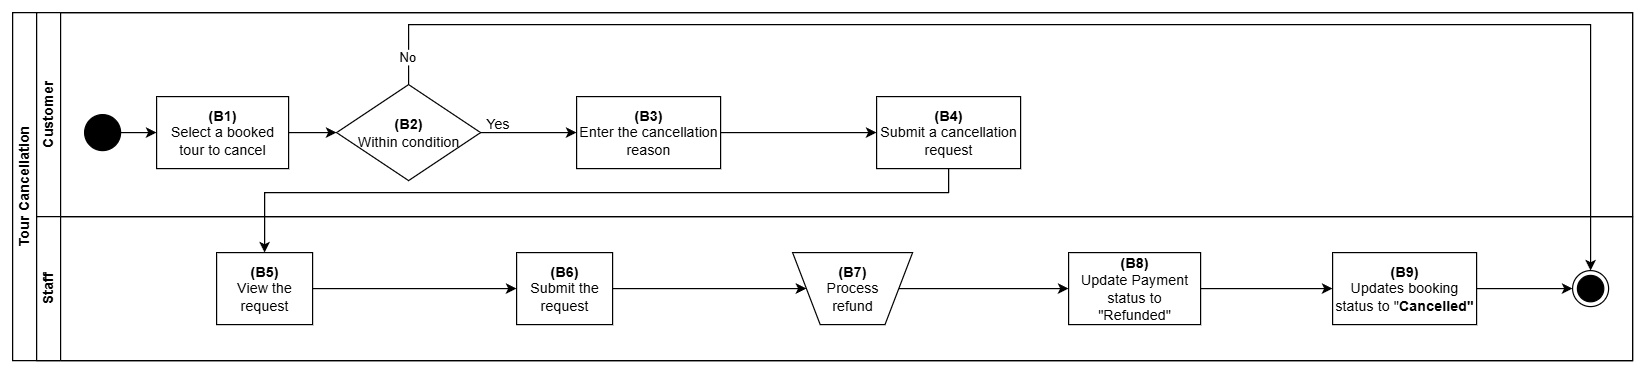

The diagram above was exported from draw.io. Its source (the exported page's mxGraphModel, read from the mxfile embedded in the PNG):
<mxGraphModel dx="1418" dy="794" grid="1" gridSize="10" guides="1" tooltips="1" connect="1" arrows="1" fold="1" page="1" pageScale="1" pageWidth="827" pageHeight="1169" math="0" shadow="0">
  <root>
    <mxCell id="0" />
    <mxCell id="1" parent="0" />
    <mxCell id="dNxyNK7c78bLwvsdeMH5-19" value="Tour Cancellation" style="swimlane;html=1;childLayout=stackLayout;resizeParent=1;resizeParentMax=0;horizontal=0;startSize=20;horizontalStack=0;" parent="1" vertex="1">
      <mxGeometry x="200" y="140" width="1350" height="290" as="geometry" />
    </mxCell>
    <mxCell id="dNxyNK7c78bLwvsdeMH5-20" value="Customer" style="swimlane;html=1;startSize=20;horizontal=0;" parent="dNxyNK7c78bLwvsdeMH5-19" vertex="1">
      <mxGeometry x="20" width="1330" height="170" as="geometry" />
    </mxCell>
    <mxCell id="lIBcm3NRYBsHcELzMRAX-1" style="edgeStyle=orthogonalEdgeStyle;rounded=0;orthogonalLoop=1;jettySize=auto;html=1;exitX=1;exitY=0.5;exitDx=0;exitDy=0;entryX=0;entryY=0.5;entryDx=0;entryDy=0;" parent="dNxyNK7c78bLwvsdeMH5-20" source="dNxyNK7c78bLwvsdeMH5-24" target="-KssOY7J3v2E0QF1-Dk9-29" edge="1">
      <mxGeometry relative="1" as="geometry" />
    </mxCell>
    <mxCell id="dNxyNK7c78bLwvsdeMH5-24" value="&lt;b&gt;(B1)&lt;/b&gt;&lt;div&gt;Select a booked tour to cancel&lt;/div&gt;" style="rounded=0;whiteSpace=wrap;html=1;fontFamily=Helvetica;fontSize=12;fontColor=#000000;align=center;" parent="dNxyNK7c78bLwvsdeMH5-20" vertex="1">
      <mxGeometry x="100" y="70" width="110" height="60" as="geometry" />
    </mxCell>
    <mxCell id="dNxyNK7c78bLwvsdeMH5-30" value="&lt;b&gt;(B4)&lt;/b&gt;&lt;div&gt;Submit a cancellation request&lt;/div&gt;" style="rounded=0;whiteSpace=wrap;html=1;fontFamily=Helvetica;fontSize=12;fontColor=#000000;align=center;" parent="dNxyNK7c78bLwvsdeMH5-20" vertex="1">
      <mxGeometry x="700" y="70" width="120" height="60" as="geometry" />
    </mxCell>
    <mxCell id="-KssOY7J3v2E0QF1-Dk9-8" style="edgeStyle=orthogonalEdgeStyle;rounded=0;orthogonalLoop=1;jettySize=auto;html=1;exitX=1;exitY=0.5;exitDx=0;exitDy=0;entryX=0;entryY=0.5;entryDx=0;entryDy=0;" parent="dNxyNK7c78bLwvsdeMH5-20" source="-KssOY7J3v2E0QF1-Dk9-6" target="dNxyNK7c78bLwvsdeMH5-24" edge="1">
      <mxGeometry relative="1" as="geometry" />
    </mxCell>
    <mxCell id="-KssOY7J3v2E0QF1-Dk9-6" value="" style="ellipse;fillColor=strokeColor;html=1;" parent="dNxyNK7c78bLwvsdeMH5-20" vertex="1">
      <mxGeometry x="40" y="85" width="30" height="30" as="geometry" />
    </mxCell>
    <mxCell id="lIBcm3NRYBsHcELzMRAX-2" style="edgeStyle=orthogonalEdgeStyle;rounded=0;orthogonalLoop=1;jettySize=auto;html=1;exitX=1;exitY=0.5;exitDx=0;exitDy=0;" parent="dNxyNK7c78bLwvsdeMH5-20" source="-KssOY7J3v2E0QF1-Dk9-29" target="6zZfeKEQTcQR_qnnxxAo-8" edge="1">
      <mxGeometry relative="1" as="geometry">
        <mxPoint x="450" y="100" as="targetPoint" />
      </mxGeometry>
    </mxCell>
    <mxCell id="-KssOY7J3v2E0QF1-Dk9-29" value="&lt;b&gt;&lt;span style=&quot;text-wrap-mode: nowrap;&quot;&gt;(B2)&lt;/span&gt;&lt;br style=&quot;padding: 0px; margin: 0px; text-wrap-mode: nowrap;&quot;&gt;&lt;/b&gt;&lt;span style=&quot;text-wrap-mode: nowrap;&quot;&gt;Within condition&lt;/span&gt;" style="rhombus;whiteSpace=wrap;html=1;" parent="dNxyNK7c78bLwvsdeMH5-20" vertex="1">
      <mxGeometry x="250" y="60" width="120" height="80" as="geometry" />
    </mxCell>
    <mxCell id="-KssOY7J3v2E0QF1-Dk9-33" value="Yes" style="text;html=1;align=center;verticalAlign=middle;resizable=0;points=[];autosize=1;strokeColor=none;fillColor=none;" parent="dNxyNK7c78bLwvsdeMH5-20" vertex="1">
      <mxGeometry x="364" y="78" width="40" height="30" as="geometry" />
    </mxCell>
    <mxCell id="6zZfeKEQTcQR_qnnxxAo-11" style="edgeStyle=orthogonalEdgeStyle;rounded=0;orthogonalLoop=1;jettySize=auto;html=1;" edge="1" parent="dNxyNK7c78bLwvsdeMH5-20" source="6zZfeKEQTcQR_qnnxxAo-8" target="dNxyNK7c78bLwvsdeMH5-30">
      <mxGeometry relative="1" as="geometry" />
    </mxCell>
    <mxCell id="6zZfeKEQTcQR_qnnxxAo-8" value="&lt;b&gt;(B3)&lt;/b&gt;&lt;div&gt;Enter the cancellation reason&lt;/div&gt;" style="rounded=0;whiteSpace=wrap;html=1;fontFamily=Helvetica;fontSize=12;fontColor=#000000;align=center;" vertex="1" parent="dNxyNK7c78bLwvsdeMH5-20">
      <mxGeometry x="450" y="70" width="120" height="60" as="geometry" />
    </mxCell>
    <mxCell id="dNxyNK7c78bLwvsdeMH5-21" value="Staff" style="swimlane;html=1;startSize=20;horizontal=0;" parent="dNxyNK7c78bLwvsdeMH5-19" vertex="1">
      <mxGeometry x="20" y="170" width="1330" height="120" as="geometry" />
    </mxCell>
    <mxCell id="-pQ5iAlkoRMJyTBDFgxW-8" style="edgeStyle=orthogonalEdgeStyle;rounded=0;orthogonalLoop=1;jettySize=auto;html=1;" parent="dNxyNK7c78bLwvsdeMH5-21" source="dNxyNK7c78bLwvsdeMH5-26" target="-KssOY7J3v2E0QF1-Dk9-13" edge="1">
      <mxGeometry relative="1" as="geometry" />
    </mxCell>
    <mxCell id="dNxyNK7c78bLwvsdeMH5-26" value="&lt;b&gt;(B5)&lt;/b&gt;&lt;div&gt;View the request&lt;/div&gt;" style="rounded=0;whiteSpace=wrap;html=1;fontFamily=Helvetica;fontSize=12;fontColor=#000000;align=center;" parent="dNxyNK7c78bLwvsdeMH5-21" vertex="1">
      <mxGeometry x="150" y="30" width="80" height="60" as="geometry" />
    </mxCell>
    <mxCell id="-pQ5iAlkoRMJyTBDFgxW-9" style="edgeStyle=orthogonalEdgeStyle;rounded=0;orthogonalLoop=1;jettySize=auto;html=1;" parent="dNxyNK7c78bLwvsdeMH5-21" source="-KssOY7J3v2E0QF1-Dk9-13" target="-pQ5iAlkoRMJyTBDFgxW-5" edge="1">
      <mxGeometry relative="1" as="geometry" />
    </mxCell>
    <mxCell id="-KssOY7J3v2E0QF1-Dk9-13" value="&lt;b&gt;(B6)&lt;/b&gt;&lt;div&gt;Submit the request&lt;/div&gt;" style="rounded=0;whiteSpace=wrap;html=1;fontFamily=Helvetica;fontSize=12;fontColor=#000000;align=center;" parent="dNxyNK7c78bLwvsdeMH5-21" vertex="1">
      <mxGeometry x="400" y="30" width="80" height="60" as="geometry" />
    </mxCell>
    <mxCell id="6zZfeKEQTcQR_qnnxxAo-6" style="edgeStyle=orthogonalEdgeStyle;rounded=0;orthogonalLoop=1;jettySize=auto;html=1;" edge="1" parent="dNxyNK7c78bLwvsdeMH5-21" source="dNxyNK7c78bLwvsdeMH5-34" target="-KssOY7J3v2E0QF1-Dk9-26">
      <mxGeometry relative="1" as="geometry" />
    </mxCell>
    <mxCell id="dNxyNK7c78bLwvsdeMH5-34" value="&lt;b&gt;(B9)&lt;/b&gt;&lt;div&gt;Updates booking status to &quot;&lt;b&gt;Cancelled&quot;&lt;/b&gt;&lt;/div&gt;" style="rounded=0;whiteSpace=wrap;html=1;fontFamily=Helvetica;fontSize=12;fontColor=#000000;align=center;" parent="dNxyNK7c78bLwvsdeMH5-21" vertex="1">
      <mxGeometry x="1080" y="30" width="120" height="60" as="geometry" />
    </mxCell>
    <mxCell id="-KssOY7J3v2E0QF1-Dk9-26" value="" style="ellipse;html=1;shape=endState;fillColor=strokeColor;" parent="dNxyNK7c78bLwvsdeMH5-21" vertex="1">
      <mxGeometry x="1280" y="45" width="30" height="30" as="geometry" />
    </mxCell>
    <mxCell id="6zZfeKEQTcQR_qnnxxAo-4" style="edgeStyle=orthogonalEdgeStyle;rounded=0;orthogonalLoop=1;jettySize=auto;html=1;" edge="1" parent="dNxyNK7c78bLwvsdeMH5-21" source="-KssOY7J3v2E0QF1-Dk9-22" target="dNxyNK7c78bLwvsdeMH5-34">
      <mxGeometry relative="1" as="geometry" />
    </mxCell>
    <mxCell id="-KssOY7J3v2E0QF1-Dk9-22" value="&lt;b&gt;(B8)&lt;/b&gt;&lt;div&gt;Update Payment status to &quot;Refunded&quot;&lt;/div&gt;" style="rounded=0;whiteSpace=wrap;html=1;fontFamily=Helvetica;fontSize=12;fontColor=#000000;align=center;" parent="dNxyNK7c78bLwvsdeMH5-21" vertex="1">
      <mxGeometry x="860" y="30" width="110" height="60" as="geometry" />
    </mxCell>
    <mxCell id="-pQ5iAlkoRMJyTBDFgxW-10" style="edgeStyle=orthogonalEdgeStyle;rounded=0;orthogonalLoop=1;jettySize=auto;html=1;" parent="dNxyNK7c78bLwvsdeMH5-21" source="-pQ5iAlkoRMJyTBDFgxW-5" target="-KssOY7J3v2E0QF1-Dk9-22" edge="1">
      <mxGeometry relative="1" as="geometry" />
    </mxCell>
    <mxCell id="-pQ5iAlkoRMJyTBDFgxW-5" value="&lt;b&gt;(B7)&lt;/b&gt;&lt;div&gt;Process &lt;br&gt;refund&lt;/div&gt;" style="verticalLabelPosition=middle;verticalAlign=middle;html=1;shape=trapezoid;perimeter=trapezoidPerimeter;whiteSpace=wrap;size=0.23;arcSize=10;flipV=1;labelPosition=center;align=center;" parent="dNxyNK7c78bLwvsdeMH5-21" vertex="1">
      <mxGeometry x="630" y="30" width="100" height="60" as="geometry" />
    </mxCell>
    <mxCell id="lIBcm3NRYBsHcELzMRAX-4" style="edgeStyle=orthogonalEdgeStyle;rounded=0;orthogonalLoop=1;jettySize=auto;html=1;exitX=0.5;exitY=1;exitDx=0;exitDy=0;entryX=0.5;entryY=0;entryDx=0;entryDy=0;" parent="dNxyNK7c78bLwvsdeMH5-19" source="dNxyNK7c78bLwvsdeMH5-30" target="dNxyNK7c78bLwvsdeMH5-26" edge="1">
      <mxGeometry relative="1" as="geometry">
        <Array as="points">
          <mxPoint x="780" y="150" />
          <mxPoint x="210" y="150" />
        </Array>
      </mxGeometry>
    </mxCell>
    <mxCell id="lIBcm3NRYBsHcELzMRAX-6" style="edgeStyle=orthogonalEdgeStyle;rounded=0;orthogonalLoop=1;jettySize=auto;html=1;entryX=0.5;entryY=0;entryDx=0;entryDy=0;exitX=0.5;exitY=0;exitDx=0;exitDy=0;" parent="dNxyNK7c78bLwvsdeMH5-19" source="-KssOY7J3v2E0QF1-Dk9-29" target="-KssOY7J3v2E0QF1-Dk9-26" edge="1">
      <mxGeometry relative="1" as="geometry">
        <Array as="points">
          <mxPoint x="330" y="10" />
          <mxPoint x="1315" y="10" />
        </Array>
        <mxPoint x="290" y="100" as="sourcePoint" />
        <mxPoint x="1345" y="230" as="targetPoint" />
      </mxGeometry>
    </mxCell>
    <mxCell id="-pQ5iAlkoRMJyTBDFgxW-3" value="No" style="edgeLabel;html=1;align=center;verticalAlign=middle;resizable=0;points=[];" parent="lIBcm3NRYBsHcELzMRAX-6" vertex="1" connectable="0">
      <mxGeometry x="-0.9616" y="2" relative="1" as="geometry">
        <mxPoint as="offset" />
      </mxGeometry>
    </mxCell>
  </root>
</mxGraphModel>